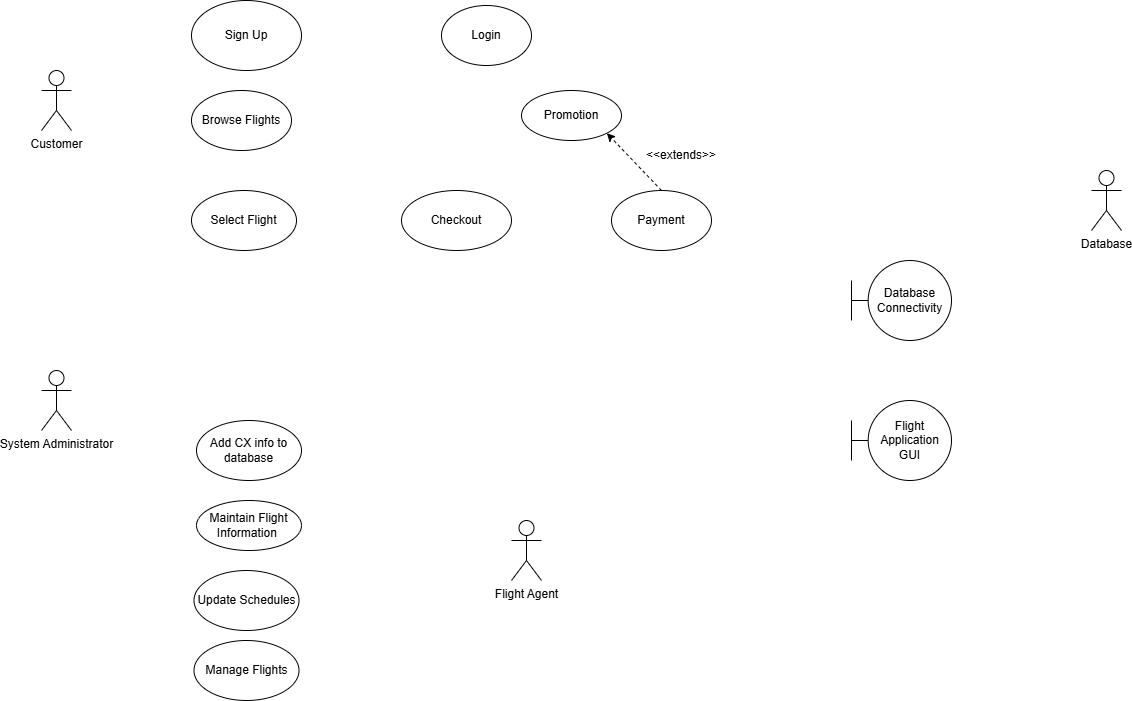

The diagram above was exported from draw.io. Its source (the exported page's mxGraphModel, read from the mxfile embedded in the PNG):
<mxGraphModel dx="1108" dy="1165" grid="1" gridSize="10" guides="1" tooltips="1" connect="1" arrows="1" fold="1" page="1" pageScale="1" pageWidth="850" pageHeight="1100" math="0" shadow="0">
  <root>
    <mxCell id="0" />
    <mxCell id="1" parent="0" />
    <mxCell id="C8FdAbCTqZKIosvaZFdM-1" parent="1" style="shape=umlActor;verticalLabelPosition=bottom;verticalAlign=top;html=1;outlineConnect=0;" value="Customer" vertex="1">
      <mxGeometry height="60" width="30" x="140" y="90" as="geometry" />
    </mxCell>
    <mxCell id="IXsxAXJ8pVljNu5-wVd4-3" parent="1" style="shape=umlActor;verticalLabelPosition=bottom;verticalAlign=top;html=1;outlineConnect=0;" value="Database" vertex="1">
      <mxGeometry height="60" width="30" x="1190" y="190" as="geometry" />
    </mxCell>
    <mxCell id="shK7UFHqHVzzq25bRnwu-3" parent="1" style="ellipse;whiteSpace=wrap;html=1;" value="Login" vertex="1">
      <mxGeometry height="60" width="90" x="540" y="25" as="geometry" />
    </mxCell>
    <mxCell id="Z6kBsS720eqBtRg0l87H-1" parent="1" style="shape=umlActor;verticalLabelPosition=bottom;verticalAlign=top;html=1;outlineConnect=0;" value="System Administrator" vertex="1">
      <mxGeometry height="60" width="30" x="140" y="390" as="geometry" />
    </mxCell>
    <mxCell id="shK7UFHqHVzzq25bRnwu-6" parent="1" style="ellipse;whiteSpace=wrap;html=1;" value="Checkout" vertex="1">
      <mxGeometry height="60" width="110" x="500" y="210" as="geometry" />
    </mxCell>
    <mxCell id="shK7UFHqHVzzq25bRnwu-7" parent="1" style="ellipse;whiteSpace=wrap;html=1;" value="Add CX info to database" vertex="1">
      <mxGeometry height="60" width="105" x="295" y="440" as="geometry" />
    </mxCell>
    <mxCell id="shK7UFHqHVzzq25bRnwu-4" parent="1" style="ellipse;whiteSpace=wrap;html=1;" value="Browse Flights" vertex="1">
      <mxGeometry height="60" width="100" x="290" y="110" as="geometry" />
    </mxCell>
    <mxCell id="shK7UFHqHVzzq25bRnwu-5" parent="1" style="ellipse;whiteSpace=wrap;html=1;" value="Select Flight" vertex="1">
      <mxGeometry height="60" width="105" x="290" y="210" as="geometry" />
    </mxCell>
    <mxCell id="JRVhrKzXAgWxWM-f5OBa-1" parent="1" style="ellipse;whiteSpace=wrap;html=1;" value="Sign Up" vertex="1">
      <mxGeometry height="70" width="110" x="290" y="20" as="geometry" />
    </mxCell>
    <mxCell id="shK7UFHqHVzzq25bRnwu-8" parent="1" style="ellipse;whiteSpace=wrap;html=1;" value="Maintain Flight Information&amp;nbsp;" vertex="1">
      <mxGeometry height="50" width="105" x="295" y="520" as="geometry" />
    </mxCell>
    <mxCell id="D-l-bq-qBtTemc0_dEPW-1" parent="1" style="shape=umlBoundary;whiteSpace=wrap;html=1;" value="Database Connectivity" vertex="1">
      <mxGeometry height="80" width="100" x="950" y="280" as="geometry" />
    </mxCell>
    <mxCell id="Ov-NPVXJVBSheloR-RkA-1" parent="1" style="ellipse;whiteSpace=wrap;html=1;" value="Payment" vertex="1">
      <mxGeometry height="60" width="100" x="710" y="210" as="geometry" />
    </mxCell>
    <mxCell id="D-l-bq-qBtTemc0_dEPW-2" parent="1" style="shape=umlBoundary;whiteSpace=wrap;html=1;" value="Flight Application GUI" vertex="1">
      <mxGeometry height="80" width="100" x="950" y="420" as="geometry" />
    </mxCell>
    <mxCell id="Ov-NPVXJVBSheloR-RkA-4" parent="1" style="ellipse;whiteSpace=wrap;html=1;" value="Promotion" vertex="1">
      <mxGeometry height="50" width="100" x="620" y="110" as="geometry" />
    </mxCell>
    <mxCell id="Ov-NPVXJVBSheloR-RkA-6" edge="1" parent="1" source="Ov-NPVXJVBSheloR-RkA-1" style="endArrow=classic;html=1;rounded=0;entryX=1;entryY=1;entryDx=0;entryDy=0;dashed=1;exitX=0.5;exitY=0;exitDx=0;exitDy=0;" target="Ov-NPVXJVBSheloR-RkA-4" value="">
      <mxGeometry height="50" relative="1" width="50" as="geometry">
        <mxPoint x="680" y="160" as="sourcePoint" />
        <mxPoint x="730" y="110" as="targetPoint" />
      </mxGeometry>
    </mxCell>
    <mxCell id="Ov-NPVXJVBSheloR-RkA-7" parent="1" style="text;html=1;whiteSpace=wrap;strokeColor=none;fillColor=none;align=center;verticalAlign=middle;rounded=0;" value="&amp;lt;&amp;lt;extends&amp;gt;&amp;gt;" vertex="1">
      <mxGeometry height="30" width="60" x="750" y="160" as="geometry" />
    </mxCell>
    <mxCell id="1-JgRpKXhVPfQsS5vc73-1" parent="1" style="shape=umlActor;verticalLabelPosition=bottom;verticalAlign=top;html=1;outlineConnect=0;" value="Flight Agent" vertex="1">
      <mxGeometry height="60" width="30" x="610" y="540" as="geometry" />
    </mxCell>
    <mxCell id="9pUUMVVFOWi_Iik67SZn-1" parent="1" style="ellipse;whiteSpace=wrap;html=1;" value="Manage Flights" vertex="1">
      <mxGeometry height="60" width="105" x="292.5" y="660" as="geometry" />
    </mxCell>
    <mxCell id="9pUUMVVFOWi_Iik67SZn-2" parent="1" style="ellipse;whiteSpace=wrap;html=1;" value="Update Schedules" vertex="1">
      <mxGeometry height="60" width="105" x="292.5" y="590" as="geometry" />
    </mxCell>
  </root>
</mxGraphModel>